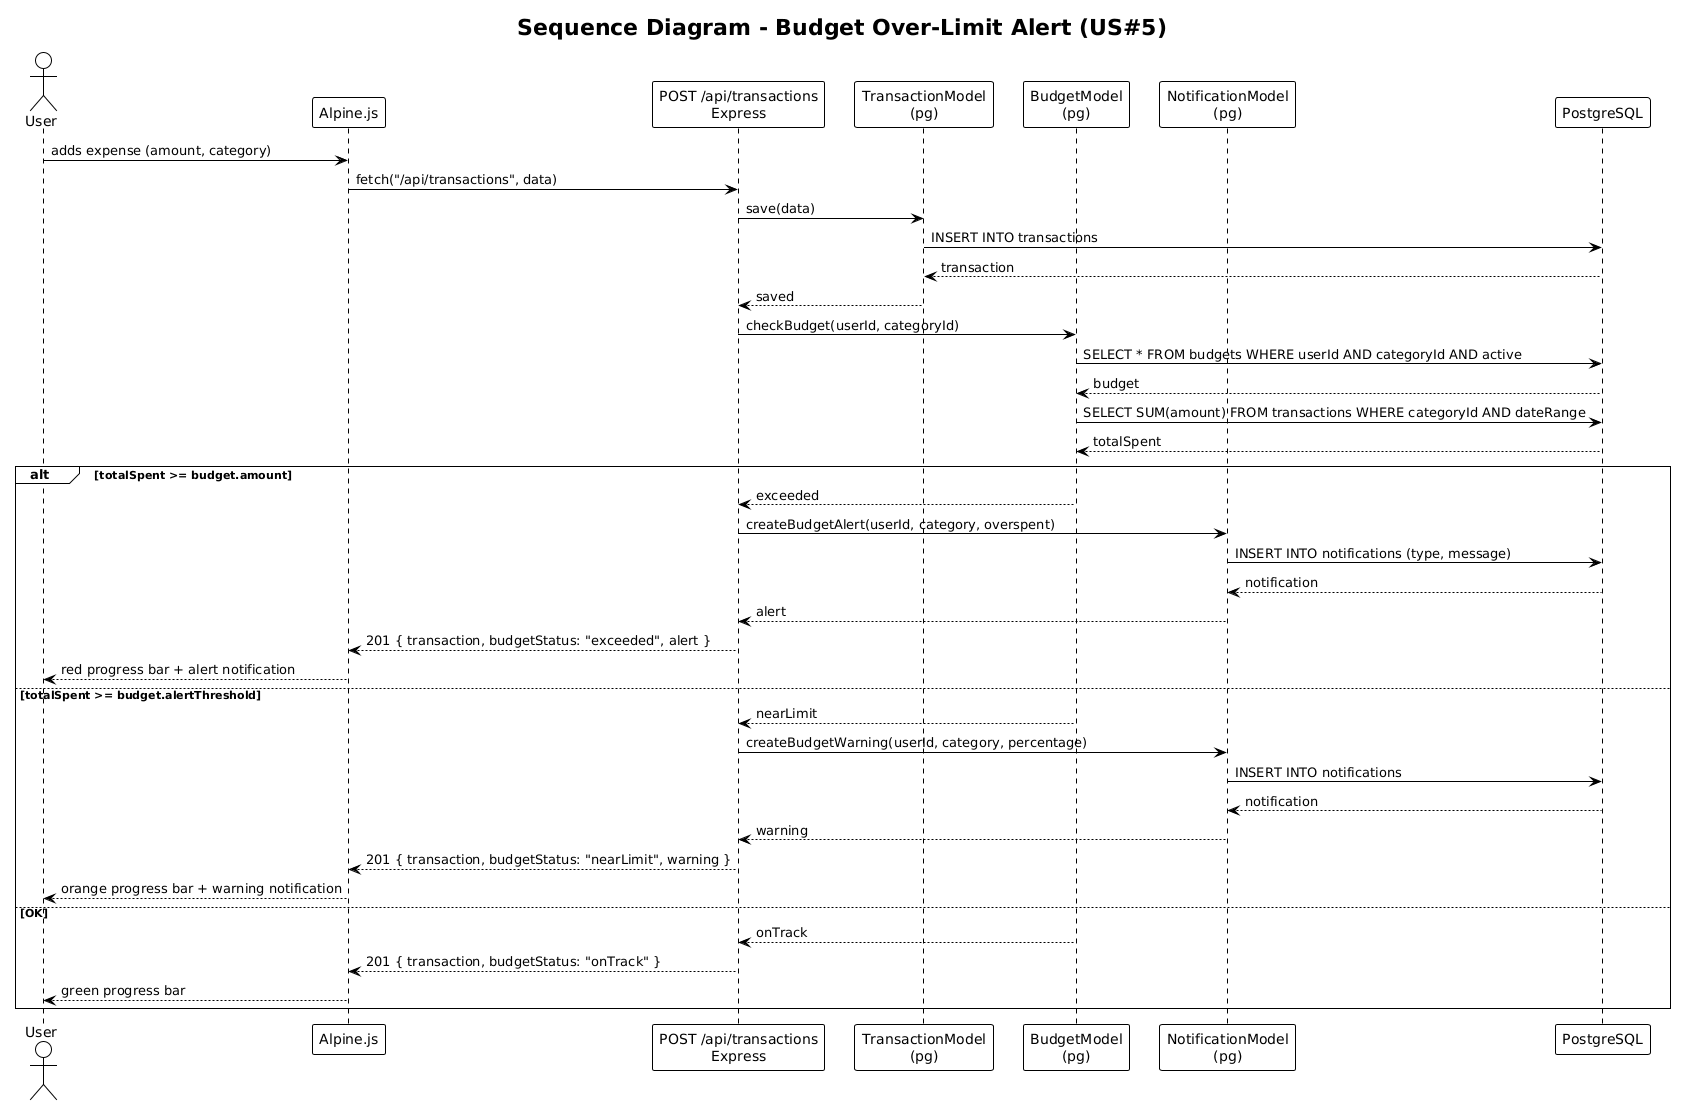

The diagram above was rendered by PlantUML. Its source (embedded in the PNG):
@startuml
!theme plain
skinparam backgroundColor #FEFEFE

title Sequence Diagram - Budget Over-Limit Alert (US#5)

actor User
participant "Alpine.js" as V
participant "POST /api/transactions\nExpress" as C
participant "TransactionModel\n(pg)" as TM
participant "BudgetModel\n(pg)" as BM
participant "NotificationModel\n(pg)" as NM
participant "PostgreSQL" as DB

User -> V : adds expense (amount, category)
V -> C : fetch("/api/transactions", data)
C -> TM : save(data)
TM -> DB : INSERT INTO transactions
DB --> TM : transaction
TM --> C : saved
C -> BM : checkBudget(userId, categoryId)
BM -> DB : SELECT * FROM budgets WHERE userId AND categoryId AND active
DB --> BM : budget
BM -> DB : SELECT SUM(amount) FROM transactions WHERE categoryId AND dateRange
DB --> BM : totalSpent
alt totalSpent >= budget.amount
    BM --> C : exceeded
    C -> NM : createBudgetAlert(userId, category, overspent)
    NM -> DB : INSERT INTO notifications (type, message)
    DB --> NM : notification
    NM --> C : alert
    C --> V : 201 { transaction, budgetStatus: "exceeded", alert }
    V --> User : red progress bar + alert notification
else totalSpent >= budget.alertThreshold
    BM --> C : nearLimit
    C -> NM : createBudgetWarning(userId, category, percentage)
    NM -> DB : INSERT INTO notifications
    DB --> NM : notification
    NM --> C : warning
    C --> V : 201 { transaction, budgetStatus: "nearLimit", warning }
    V --> User : orange progress bar + warning notification
else OK
    BM --> C : onTrack
    C --> V : 201 { transaction, budgetStatus: "onTrack" }
    V --> User : green progress bar
end
@enduml